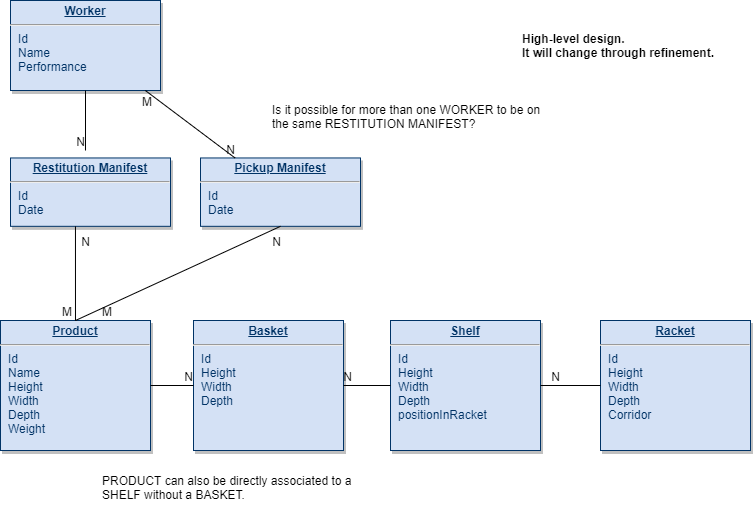

The diagram above was exported from draw.io. Its source (the exported page's mxGraphModel, read from the mxfile embedded in the PNG):
<mxGraphModel dx="1117" dy="674" grid="1" gridSize="10" guides="1" tooltips="1" connect="1" arrows="1" fold="1" page="1" pageScale="1" pageWidth="826" pageHeight="1169" background="none" math="0" shadow="0">
  <root>
    <mxCell id="0" />
    <mxCell id="1" parent="0" />
    <mxCell id="25" value="&lt;p style=&quot;margin: 0px ; margin-top: 4px ; text-align: center ; text-decoration: underline&quot;&gt;&lt;b&gt;Restitution Manifest&lt;/b&gt;&lt;/p&gt;&lt;hr&gt;&lt;p style=&quot;margin: 0px ; margin-left: 8px&quot;&gt;Id&lt;/p&gt;&lt;p style=&quot;margin: 0px ; margin-left: 8px&quot;&gt;Date&lt;/p&gt;&lt;p style=&quot;margin: 0px ; margin-left: 8px&quot;&gt;&lt;br&gt;&lt;/p&gt;" style="verticalAlign=top;align=left;overflow=fill;fontSize=12;fontFamily=Helvetica;html=1;strokeColor=#003366;shadow=1;fillColor=#D4E1F5;fontColor=#003366" parent="1" vertex="1">
      <mxGeometry x="70" y="167.46" width="160" height="68.36" as="geometry" />
    </mxCell>
    <mxCell id="oH8oMN6GLb7lD3Hj82GO-114" value="&lt;p style=&quot;margin: 0px ; margin-top: 4px ; text-align: center ; text-decoration: underline&quot;&gt;&lt;b&gt;Pickup Manifest&lt;/b&gt;&lt;/p&gt;&lt;hr&gt;&lt;p style=&quot;margin: 0px ; margin-left: 8px&quot;&gt;Id&lt;/p&gt;&lt;p style=&quot;margin: 0px ; margin-left: 8px&quot;&gt;Date&lt;/p&gt;" style="verticalAlign=top;align=left;overflow=fill;fontSize=12;fontFamily=Helvetica;html=1;strokeColor=#003366;shadow=1;fillColor=#D4E1F5;fontColor=#003366" parent="1" vertex="1">
      <mxGeometry x="260" y="167.46" width="160" height="68.36" as="geometry" />
    </mxCell>
    <mxCell id="oH8oMN6GLb7lD3Hj82GO-115" value="&lt;p style=&quot;margin: 0px ; margin-top: 4px ; text-align: center ; text-decoration: underline&quot;&gt;&lt;b&gt;Product&lt;/b&gt;&lt;/p&gt;&lt;hr&gt;&lt;p style=&quot;margin: 0px ; margin-left: 8px&quot;&gt;Id&lt;/p&gt;&lt;p style=&quot;margin: 0px ; margin-left: 8px&quot;&gt;Name&lt;/p&gt;&lt;p style=&quot;margin: 0px ; margin-left: 8px&quot;&gt;Height&lt;/p&gt;&lt;p style=&quot;margin: 0px ; margin-left: 8px&quot;&gt;Width&lt;/p&gt;&lt;p style=&quot;margin: 0px ; margin-left: 8px&quot;&gt;Depth&lt;/p&gt;&lt;p style=&quot;margin: 0px ; margin-left: 8px&quot;&gt;Weight&lt;/p&gt;&lt;p style=&quot;margin: 0px ; margin-left: 8px&quot;&gt;&lt;br&gt;&lt;/p&gt;&lt;p style=&quot;margin: 0px ; margin-left: 8px&quot;&gt;&lt;br&gt;&lt;/p&gt;" style="verticalAlign=top;align=left;overflow=fill;fontSize=12;fontFamily=Helvetica;html=1;strokeColor=#003366;shadow=1;fillColor=#D4E1F5;fontColor=#003366" parent="1" vertex="1">
      <mxGeometry x="60" y="330" width="150" height="130" as="geometry" />
    </mxCell>
    <mxCell id="oH8oMN6GLb7lD3Hj82GO-116" value="&lt;p style=&quot;margin: 0px ; margin-top: 4px ; text-align: center ; text-decoration: underline&quot;&gt;&lt;b&gt;Basket&lt;/b&gt;&lt;/p&gt;&lt;hr&gt;&lt;p style=&quot;margin: 0px ; margin-left: 8px&quot;&gt;Id&lt;/p&gt;&lt;p style=&quot;margin: 0px ; margin-left: 8px&quot;&gt;Height&lt;/p&gt;&lt;p style=&quot;margin: 0px ; margin-left: 8px&quot;&gt;Width&lt;/p&gt;&lt;p style=&quot;margin: 0px ; margin-left: 8px&quot;&gt;Depth&lt;/p&gt;&lt;p style=&quot;margin: 0px ; margin-left: 8px&quot;&gt;&lt;br&gt;&lt;/p&gt;&lt;p style=&quot;margin: 0px ; margin-left: 8px&quot;&gt;&lt;br&gt;&lt;/p&gt;" style="verticalAlign=top;align=left;overflow=fill;fontSize=12;fontFamily=Helvetica;html=1;strokeColor=#003366;shadow=1;fillColor=#D4E1F5;fontColor=#003366" parent="1" vertex="1">
      <mxGeometry x="253" y="330" width="150" height="130" as="geometry" />
    </mxCell>
    <mxCell id="oH8oMN6GLb7lD3Hj82GO-117" value="&lt;p style=&quot;margin: 0px ; margin-top: 4px ; text-align: center ; text-decoration: underline&quot;&gt;&lt;b&gt;Shelf&lt;/b&gt;&lt;/p&gt;&lt;hr&gt;&lt;p style=&quot;margin: 0px ; margin-left: 8px&quot;&gt;Id&lt;/p&gt;&lt;p style=&quot;margin: 0px ; margin-left: 8px&quot;&gt;Height&lt;/p&gt;&lt;p style=&quot;margin: 0px ; margin-left: 8px&quot;&gt;Width&lt;/p&gt;&lt;p style=&quot;margin: 0px ; margin-left: 8px&quot;&gt;Depth&lt;/p&gt;&lt;p style=&quot;margin: 0px ; margin-left: 8px&quot;&gt;positionInRacket&lt;/p&gt;&lt;p style=&quot;margin: 0px ; margin-left: 8px&quot;&gt;&lt;br&gt;&lt;/p&gt;&lt;p style=&quot;margin: 0px ; margin-left: 8px&quot;&gt;&lt;br&gt;&lt;/p&gt;" style="verticalAlign=top;align=left;overflow=fill;fontSize=12;fontFamily=Helvetica;html=1;strokeColor=#003366;shadow=1;fillColor=#D4E1F5;fontColor=#003366" parent="1" vertex="1">
      <mxGeometry x="450" y="330" width="150" height="130" as="geometry" />
    </mxCell>
    <mxCell id="oH8oMN6GLb7lD3Hj82GO-118" value="&lt;p style=&quot;margin: 0px ; margin-top: 4px ; text-align: center ; text-decoration: underline&quot;&gt;&lt;b&gt;Racket&lt;/b&gt;&lt;/p&gt;&lt;hr&gt;&lt;p style=&quot;margin: 0px ; margin-left: 8px&quot;&gt;Id&lt;/p&gt;&lt;p style=&quot;margin: 0px ; margin-left: 8px&quot;&gt;Height&lt;/p&gt;&lt;p style=&quot;margin: 0px ; margin-left: 8px&quot;&gt;Width&lt;/p&gt;&lt;p style=&quot;margin: 0px ; margin-left: 8px&quot;&gt;Depth&lt;/p&gt;&lt;p style=&quot;margin: 0px ; margin-left: 8px&quot;&gt;Corridor&lt;/p&gt;&lt;p style=&quot;margin: 0px ; margin-left: 8px&quot;&gt;&lt;br&gt;&lt;/p&gt;" style="verticalAlign=top;align=left;overflow=fill;fontSize=12;fontFamily=Helvetica;html=1;strokeColor=#003366;shadow=1;fillColor=#D4E1F5;fontColor=#003366" parent="1" vertex="1">
      <mxGeometry x="660" y="330" width="150" height="130" as="geometry" />
    </mxCell>
    <mxCell id="w_YPOLqMBfQORt-DORTn-30" value="" style="endArrow=none;html=1;rounded=0;entryX=0.406;entryY=1;entryDx=0;entryDy=0;entryPerimeter=0;" parent="1" source="oH8oMN6GLb7lD3Hj82GO-115" target="25" edge="1">
      <mxGeometry relative="1" as="geometry">
        <mxPoint x="140" y="310" as="sourcePoint" />
        <mxPoint x="220.26272238311958" y="251.64" as="targetPoint" />
      </mxGeometry>
    </mxCell>
    <mxCell id="w_YPOLqMBfQORt-DORTn-31" value="M" style="resizable=0;html=1;align=left;verticalAlign=bottom;fillColor=none;" parent="w_YPOLqMBfQORt-DORTn-30" connectable="0" vertex="1">
      <mxGeometry x="-1" relative="1" as="geometry">
        <mxPoint x="25" as="offset" />
      </mxGeometry>
    </mxCell>
    <mxCell id="w_YPOLqMBfQORt-DORTn-32" value="N" style="resizable=0;html=1;align=right;verticalAlign=bottom;fillColor=none;" parent="w_YPOLqMBfQORt-DORTn-30" connectable="0" vertex="1">
      <mxGeometry x="1" relative="1" as="geometry">
        <mxPoint x="15" y="24" as="offset" />
      </mxGeometry>
    </mxCell>
    <mxCell id="w_YPOLqMBfQORt-DORTn-34" value="" style="endArrow=none;html=1;rounded=0;exitX=0.5;exitY=0;exitDx=0;exitDy=0;entryX=0.5;entryY=1;entryDx=0;entryDy=0;" parent="1" source="oH8oMN6GLb7lD3Hj82GO-115" target="oH8oMN6GLb7lD3Hj82GO-114" edge="1">
      <mxGeometry relative="1" as="geometry">
        <mxPoint x="160" y="580" as="sourcePoint" />
        <mxPoint x="320" y="580" as="targetPoint" />
      </mxGeometry>
    </mxCell>
    <mxCell id="w_YPOLqMBfQORt-DORTn-35" value="M" style="resizable=0;html=1;align=left;verticalAlign=bottom;fillColor=none;" parent="w_YPOLqMBfQORt-DORTn-34" connectable="0" vertex="1">
      <mxGeometry x="-1" relative="1" as="geometry">
        <mxPoint x="-15" as="offset" />
      </mxGeometry>
    </mxCell>
    <mxCell id="w_YPOLqMBfQORt-DORTn-36" value="N" style="resizable=0;html=1;align=right;verticalAlign=bottom;fillColor=none;" parent="w_YPOLqMBfQORt-DORTn-34" connectable="0" vertex="1">
      <mxGeometry x="1" relative="1" as="geometry">
        <mxPoint y="24" as="offset" />
      </mxGeometry>
    </mxCell>
    <mxCell id="w_YPOLqMBfQORt-DORTn-38" value="" style="endArrow=none;html=1;rounded=0;exitX=1;exitY=0.5;exitDx=0;exitDy=0;entryX=0;entryY=0.5;entryDx=0;entryDy=0;" parent="1" source="oH8oMN6GLb7lD3Hj82GO-115" target="oH8oMN6GLb7lD3Hj82GO-116" edge="1">
      <mxGeometry relative="1" as="geometry">
        <mxPoint x="210" y="490" as="sourcePoint" />
        <mxPoint x="290" y="490" as="targetPoint" />
      </mxGeometry>
    </mxCell>
    <mxCell id="w_YPOLqMBfQORt-DORTn-39" value="N" style="resizable=0;html=1;align=right;verticalAlign=bottom;fillColor=none;" parent="w_YPOLqMBfQORt-DORTn-38" connectable="0" vertex="1">
      <mxGeometry x="1" relative="1" as="geometry" />
    </mxCell>
    <mxCell id="w_YPOLqMBfQORt-DORTn-40" value="" style="endArrow=none;html=1;rounded=0;entryX=1;entryY=0.5;entryDx=0;entryDy=0;" parent="1" source="oH8oMN6GLb7lD3Hj82GO-117" target="oH8oMN6GLb7lD3Hj82GO-116" edge="1">
      <mxGeometry relative="1" as="geometry">
        <mxPoint x="230" y="540" as="sourcePoint" />
        <mxPoint x="390" y="540" as="targetPoint" />
      </mxGeometry>
    </mxCell>
    <mxCell id="w_YPOLqMBfQORt-DORTn-41" value="N" style="resizable=0;html=1;align=right;verticalAlign=bottom;fillColor=none;" parent="w_YPOLqMBfQORt-DORTn-40" connectable="0" vertex="1">
      <mxGeometry x="1" relative="1" as="geometry">
        <mxPoint x="9" as="offset" />
      </mxGeometry>
    </mxCell>
    <mxCell id="w_YPOLqMBfQORt-DORTn-42" value="" style="endArrow=none;html=1;rounded=0;entryX=1;entryY=0.5;entryDx=0;entryDy=0;" parent="1" target="oH8oMN6GLb7lD3Hj82GO-117" edge="1">
      <mxGeometry relative="1" as="geometry">
        <mxPoint x="660" y="395" as="sourcePoint" />
        <mxPoint x="510" y="540" as="targetPoint" />
      </mxGeometry>
    </mxCell>
    <mxCell id="w_YPOLqMBfQORt-DORTn-43" value="N" style="resizable=0;html=1;align=right;verticalAlign=bottom;fillColor=none;" parent="w_YPOLqMBfQORt-DORTn-42" connectable="0" vertex="1">
      <mxGeometry x="1" relative="1" as="geometry">
        <mxPoint x="20" as="offset" />
      </mxGeometry>
    </mxCell>
    <UserObject label="&lt;b&gt;High-level design.&lt;br&gt;It will change through refinement.&lt;/b&gt;" placeholders="1" name="Variable" id="w_YPOLqMBfQORt-DORTn-53">
      <mxCell style="text;html=1;strokeColor=none;fillColor=none;align=left;verticalAlign=middle;whiteSpace=wrap;overflow=hidden;" parent="1" vertex="1">
        <mxGeometry x="580" y="28.5" width="210" height="53" as="geometry" />
      </mxCell>
    </UserObject>
    <mxCell id="w_YPOLqMBfQORt-DORTn-54" value="&lt;p style=&quot;margin: 0px ; margin-top: 4px ; text-align: center ; text-decoration: underline&quot;&gt;&lt;b&gt;Worker&lt;/b&gt;&lt;/p&gt;&lt;hr&gt;&lt;p style=&quot;margin: 0px ; margin-left: 8px&quot;&gt;Id&lt;/p&gt;&lt;p style=&quot;margin: 0px ; margin-left: 8px&quot;&gt;Name&lt;/p&gt;&lt;p style=&quot;margin: 0px ; margin-left: 8px&quot;&gt;Performance&lt;/p&gt;&lt;p style=&quot;margin: 0px ; margin-left: 8px&quot;&gt;&lt;br&gt;&lt;/p&gt;" style="verticalAlign=top;align=left;overflow=fill;fontSize=12;fontFamily=Helvetica;html=1;strokeColor=#003366;shadow=1;fillColor=#D4E1F5;fontColor=#003366" parent="1" vertex="1">
      <mxGeometry x="70" y="10" width="150" height="90" as="geometry" />
    </mxCell>
    <mxCell id="w_YPOLqMBfQORt-DORTn-55" value="" style="endArrow=none;html=1;rounded=0;" parent="1" source="w_YPOLqMBfQORt-DORTn-54" edge="1">
      <mxGeometry relative="1" as="geometry">
        <mxPoint x="100" y="540" as="sourcePoint" />
        <mxPoint x="145" y="160" as="targetPoint" />
      </mxGeometry>
    </mxCell>
    <mxCell id="w_YPOLqMBfQORt-DORTn-56" value="N" style="resizable=0;html=1;align=right;verticalAlign=bottom;fillColor=none;" parent="w_YPOLqMBfQORt-DORTn-55" connectable="0" vertex="1">
      <mxGeometry x="1" relative="1" as="geometry" />
    </mxCell>
    <mxCell id="w_YPOLqMBfQORt-DORTn-57" value="" style="endArrow=none;html=1;rounded=0;" parent="1" source="w_YPOLqMBfQORt-DORTn-54" target="oH8oMN6GLb7lD3Hj82GO-114" edge="1">
      <mxGeometry relative="1" as="geometry">
        <mxPoint x="130" y="170" as="sourcePoint" />
        <mxPoint x="290" y="170" as="targetPoint" />
      </mxGeometry>
    </mxCell>
    <mxCell id="w_YPOLqMBfQORt-DORTn-58" value="M" style="resizable=0;html=1;align=left;verticalAlign=bottom;fillColor=none;" parent="w_YPOLqMBfQORt-DORTn-57" connectable="0" vertex="1">
      <mxGeometry x="-1" relative="1" as="geometry">
        <mxPoint x="-5" y="20" as="offset" />
      </mxGeometry>
    </mxCell>
    <mxCell id="w_YPOLqMBfQORt-DORTn-59" value="N" style="resizable=0;html=1;align=right;verticalAlign=bottom;fillColor=none;" parent="w_YPOLqMBfQORt-DORTn-57" connectable="0" vertex="1">
      <mxGeometry x="1" relative="1" as="geometry" />
    </mxCell>
    <UserObject label="Is it possible for more than one WORKER to be on the same RESTITUTION MANIFEST?" placeholders="1" name="Variable" id="w_YPOLqMBfQORt-DORTn-60">
      <mxCell style="text;html=1;strokeColor=none;fillColor=none;align=left;verticalAlign=middle;whiteSpace=wrap;overflow=hidden;" parent="1" vertex="1">
        <mxGeometry x="330" y="100" width="280" height="53" as="geometry" />
      </mxCell>
    </UserObject>
    <UserObject label="PRODUCT can also be directly associated to a SHELF without a BASKET." placeholders="1" name="Variable" id="w_YPOLqMBfQORt-DORTn-61">
      <mxCell style="text;html=1;strokeColor=none;fillColor=none;align=left;verticalAlign=middle;whiteSpace=wrap;overflow=hidden;" parent="1" vertex="1">
        <mxGeometry x="160" y="470" width="280" height="53" as="geometry" />
      </mxCell>
    </UserObject>
  </root>
</mxGraphModel>